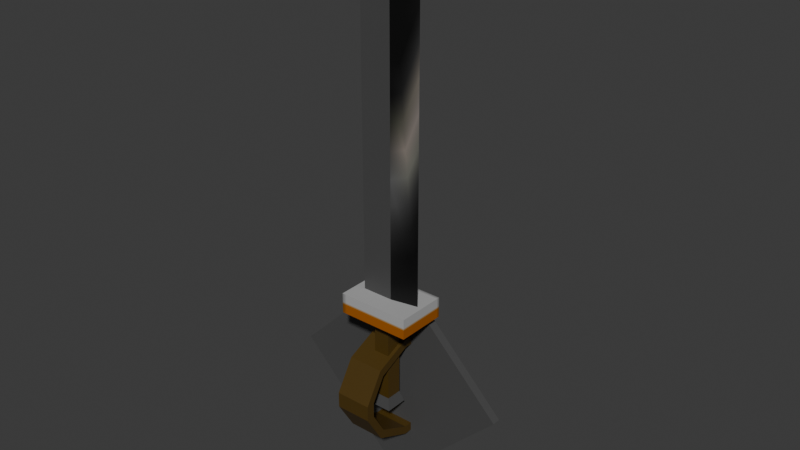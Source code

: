 # Source: SwordAndShield.blend  (saved by Blender 4.2.66; exported with 4.5.12 LTS)
import bpy
from mathutils import Matrix  # noqa: F401  (used for matrix-valued properties, if any)

bpy.ops.wm.read_factory_settings(use_empty=True)
scene = bpy.context.scene
scene.name = 'Scene'

# ---- collections
col_collection = bpy.data.collections.new('Collection'); scene.collection.children.link(col_collection)

# ---- images (referenced by path relative to the original .blend; pixels are not part of the script)
import os
ASSET_DIR = os.environ.get("B2B_ASSET_DIR", "")  # directory of the original .blend (textures are referenced by path, not embedded)
HERE = os.path.dirname(os.path.abspath(__file__))  # packed textures are extracted next to this script under _unpacked/

def load_image(name, relpath, width, height, colorspace="sRGB"):
    """Load a texture the original file referenced (path relative to the .blend, or extracted next to this script)."""
    p = next((c for c in (os.path.join(HERE, relpath), os.path.join(ASSET_DIR, relpath)) if relpath and os.path.exists(c)), "")
    if p:
        img = bpy.data.images.load(p, check_existing=True)
        img.name = name
    else:  # same state as the original file: an image datablock whose file is absent (Cycles renders it pink)
        img = bpy.data.images.new(name, width, height)
        img.source = "FILE"
        img.filepath = "//" + (relpath or name)
    img.colorspace_settings.name = colorspace
    return img
img_4col_png = load_image('4col.png', '_unpacked/4col.95f1c2ac.png', 32, 32, 'sRGB')
img_shining = load_image('shining', '_unpacked/001_palette_RGBA5551.8e74436a.png', 16, 16, 'sRGB')

# ---- materials (node trees are filled in below, after node groups)
mat_material_000 = bpy.data.materials.new('Material_000')
mat_material_000.alpha_threshold = 0.0
mat_material_000.roughness = 0.5
mat_material_000.line_color = (0.0, 0.0, 0.0, 1.0)
mat_material_001 = bpy.data.materials.new('Material_001')
mat_material_002 = bpy.data.materials.new('Material_002')

# ---- material node trees
mat_material_000.use_nodes = True; mat_material_000.node_tree.nodes.clear()
_N = mat_material_000.node_tree.nodes; _L = mat_material_000.node_tree.links
n0 = _N.new('ShaderNodeOutputMaterial'); n0.name = 'Material Output'; n0.location = (300, 300)
n1 = _N.new('ShaderNodeBsdfPrincipled'); n1.name = 'Principled BSDF'; n1.location = (10, 300)
n1.inputs[3].default_value = 1.45
n2 = _N.new('ShaderNodeTexImage'); n2.name = 'Image Texture'; n2.location = (-284, 275)
n2.image = img_4col_png
_L.new(n1.outputs[0], n0.inputs[0])
_L.new(n2.outputs[0], n1.inputs[0])
n0.is_active_output = True
mat_material_001.use_nodes = True; mat_material_001.node_tree.nodes.clear()
_N = mat_material_001.node_tree.nodes; _L = mat_material_001.node_tree.links
n0 = _N.new('ShaderNodeBsdfPrincipled'); n0.name = 'Principled BSDF'; n0.location = (10, 300)
n1 = _N.new('ShaderNodeOutputMaterial'); n1.name = 'Material Output'; n1.location = (300, 300)
n2 = _N.new('ShaderNodeTexImage'); n2.name = 'Image Texture'; n2.location = (-309, 288)
n2.image = img_4col_png
_L.new(n0.outputs[0], n1.inputs[0])
_L.new(n2.outputs[0], n0.inputs[0])
n1.is_active_output = True
mat_material_002.use_nodes = True; mat_material_002.node_tree.nodes.clear()
_N = mat_material_002.node_tree.nodes; _L = mat_material_002.node_tree.links
n0 = _N.new('ShaderNodeBsdfPrincipled'); n0.name = 'Principled BSDF'; n0.location = (10, 300)
n1 = _N.new('ShaderNodeOutputMaterial'); n1.name = 'Material Output'; n1.location = (300, 300)
n2 = _N.new('ShaderNodeTexImage'); n2.name = 'Image Texture'; n2.location = (-310, 264)
n2.image = img_shining
_L.new(n0.outputs[0], n1.inputs[0])
_L.new(n2.outputs[0], n0.inputs[0])
n1.is_active_output = True

# ---- world
world_world = bpy.data.worlds.new('World'); scene.world = world_world
world_world.use_nodes = True; world_world.node_tree.nodes.clear()
_N = world_world.node_tree.nodes; _L = world_world.node_tree.links
n0 = _N.new('ShaderNodeOutputWorld'); n0.name = 'World Output'; n0.location = (300, 300)
n1 = _N.new('ShaderNodeBackground'); n1.name = 'Background'; n1.location = (10, 300)
n1.inputs[0].default_value = (0.05088, 0.05088, 0.05088, 1.0)
_L.new(n1.outputs[0], n0.inputs[0])
n0.is_active_output = True
world_world.color = (0.05088, 0.05088, 0.05088)
world_world.sun_shadow_jitter_overblur = 0.0

# ---- meshes
me_cube_001 = bpy.data.meshes.new('Cube.001')
me_cube_001.from_pydata([(-0.3655, -1.86, -5.984), (-0.3655, -1.86, 18.12), (-0.3655, 1.86, -5.984), (-0.3655, 1.86, 18.12), (3.355, -1.86, -5.984), (3.355, -1.86, 18.12), (3.355, 1.86, -5.984), (3.355, 1.86, 18.12), (-1.145, -2.64, -8.596), (-1.145, 2.64, -8.596), (4.135, -2.64, -8.596), (4.135, 2.64, -8.596), (-5.845, -5.845, 14.45), (-5.845, -5.845, 19.13), (-5.845, 5.845, 14.45), (-5.845, 5.845, 19.13), (10.93, -5.845, 14.45), (10.93, -5.845, 19.13), (10.93, 5.845, 14.45), (10.93, 5.845, 19.13), (-3.614, -1.237, 16.88), (-3.614, -1.237, 97.52), (-3.614, 1.237, 16.88), (-3.614, 1.237, 97.52), (3.614, -1.237, 16.88), (3.614, -1.237, 97.52), (3.614, 1.237, 16.88), (3.614, 1.237, 97.52), (9.838, 0.0, 16.88), (9.838, 0.0, 92.3)], [], [(0, 1, 3, 2), (2, 3, 7, 6), (6, 7, 5, 4), (4, 5, 1, 0), (0, 2, 9, 8), (7, 3, 1, 5), (9, 11, 10, 8), (6, 4, 10, 11), (4, 0, 8, 10), (2, 6, 11, 9), (12, 13, 15, 14), (14, 15, 19, 18), (18, 19, 17, 16), (16, 17, 13, 12), (14, 18, 16, 12), (19, 15, 13, 17), (20, 21, 23, 22), (22, 23, 27, 26), (25, 24, 28, 29), (24, 25, 21, 20), (22, 26, 24, 20), (27, 23, 21, 25), (24, 26, 28), (27, 25, 29), (26, 27, 29, 28)])
_k = set([(28, 29)])
me_cube_001.attributes.new('sharp_edge', 'BOOLEAN', 'EDGE').data.foreach_set('value', [ (min(e.vertices), max(e.vertices)) in _k for e in me_cube_001.edges])
_uv = me_cube_001.uv_layers.new(name='UVMap')
_uv.uv.foreach_set('vector', [0.2799, 0.3109, 0.2799, 0.3109, 0.2799, 0.3109, 0.2799, 0.3109, 0.2799, 0.3109, 0.2799, 0.3109, 0.2799, 0.3109, 0.2799, 0.3109, 0.2799, 0.3109, 0.2799, 0.3109, 0.2799, 0.3109, 0.2799, 0.3109, 0.2799, 0.3109, 0.2799, 0.3109, 0.2799, 0.3109, 0.2799, 0.3109, 0.7979, 0.2055, 0.7979, 0.2055, 0.7979, 0.2055, 0.7979, 0.2055, 0.2799, 0.3109, 0.2799, 0.3109, 0.2799, 0.3109, 0.2799, 0.3109, 0.7979, 0.2055, 0.7979, 0.2055, 0.7979, 0.2055, 0.7979, 0.2055, 0.7979, 0.2055, 0.7979, 0.2055, 0.7979, 0.2055, 0.7979, 0.2055, 0.7979, 0.2055, 0.7979, 0.2055, 0.7979, 0.2055, 0.7979, 0.2055, 0.7979, 0.2055, 0.7979, 0.2055, 0.7979, 0.2055, 0.7979, 0.2055, 0.375, 0.0, 0.625, 0.0, 0.625, 0.25, 0.375, 0.25, 0.375, 0.25, 0.625, 0.25, 0.625, 0.5, 0.375, 0.5, 0.375, 0.5, 0.625, 0.5, 0.625, 0.75, 0.375, 0.75, 0.375, 0.75, 0.625, 0.75, 0.625, 1.0, 0.375, 1.0, 0.125, 0.5, 0.375, 0.5, 0.375, 0.75, 0.125, 0.75, 0.625, 0.5, 0.875, 0.5, 0.875, 0.75, 0.625, 0.75, 0.6302, 0.3543, 0.6302, 0.3543, 0.6302, 0.3543, 0.6302, 0.3543, 0.6302, 0.3543, 0.6302, 0.3543, 0.6302, 0.3543, 0.6302, 0.3543, 0.6209, 0.6715, 0.6209, 0.6715, 0.6209, 0.6715, 0.6209, 0.6715, 0.6302, 0.3543, 0.6302, 0.3543, 0.6302, 0.3543, 0.6302, 0.3543, 0.6302, 0.3543, 0.6302, 0.3543, 0.6302, 0.3543, 0.6302, 0.3543, 0.6302, 0.3543, 0.6302, 0.3543, 0.6302, 0.3543, 0.6302, 0.3543, 0.6302, 0.3543, 0.6302, 0.3543, 0.6302, 0.3543, 0.6209, 0.6715, 0.6209, 0.6715, 0.6209, 0.6715, 0.6209, 0.6715, 0.6209, 0.6715, 0.6209, 0.6715, 0.6209, 0.6715])
me_cube_001.materials.append(mat_material_000)
me_cube_001.update()
me_cube_002 = bpy.data.meshes.new('Cube.002')
me_cube_002.from_pydata([(-26.76, 4.962, -5.606), (0.0, 4.962, 21.15), (-26.76, 6.962, -5.606), (0.0, 6.962, 21.15), (0.0, 4.962, -32.37), (26.76, 4.962, -5.606), (0.0, 6.962, -32.37), (26.76, 6.962, -5.606), (0.0, 21.94, -5.606), (-4.186, 3.002, 5.222), (-4.186, 3.002, 7.222), (-4.186, 5.002, 5.222), (-4.186, 5.002, 7.222), (4.186, 3.002, 5.222), (4.186, 3.002, 7.222), (4.186, 5.002, 5.222), (4.186, 5.002, 7.222), (-4.186, -4.524, 1.689), (-4.186, -5.405, 3.484), (4.186, -5.405, 3.484), (4.186, -4.524, 1.689), (-4.186, -7.685, -3.69), (-4.186, -9.683, -3.599), (4.186, -9.683, -3.599), (4.186, -7.685, -3.69), (-4.186, 3.002, -16.06), (-4.186, 3.002, -18.06), (-4.186, 5.002, -16.06), (-4.186, 5.002, -18.06), (4.186, 3.002, -16.06), (4.186, 3.002, -18.06), (4.186, 5.002, -16.06), (4.186, 5.002, -18.06), (-4.186, -4.524, -12.53), (-4.186, -5.405, -14.33), (4.186, -5.405, -14.33), (4.186, -4.524, -12.53), (-4.186, -7.685, -7.151), (-4.186, -9.683, -7.241), (4.186, -9.683, -7.241), (4.186, -7.685, -7.151)], [], [(0, 1, 3, 2), (7, 6, 8), (6, 7, 5, 4), (4, 5, 1, 0), (2, 6, 4, 0), (7, 3, 1, 5), (6, 2, 8), (3, 7, 8), (2, 3, 8), (9, 10, 12, 11), (15, 16, 14, 13), (10, 9, 17, 18), (11, 15, 13, 9), (16, 12, 10, 14), (17, 20, 24, 21), (9, 13, 20, 17), (14, 10, 18, 19), (13, 14, 19, 20), (18, 17, 21, 22), (19, 18, 22, 23), (20, 19, 23, 24), (25, 27, 28, 26), (31, 29, 30, 32), (26, 34, 33, 25), (27, 25, 29, 31), (32, 30, 26, 28), (33, 37, 40, 36), (25, 33, 36, 29), (30, 35, 34, 26), (29, 36, 35, 30), (34, 38, 37, 33), (35, 39, 38, 34), (36, 40, 39, 35), (22, 38, 39, 23), (22, 21, 37, 38), (24, 40, 37, 21), (24, 23, 39, 40)])
_k = set([(2, 8), (3, 8), (6, 8), (7, 8)])
me_cube_002.attributes.new('sharp_edge', 'BOOLEAN', 'EDGE').data.foreach_set('value', [ (min(e.vertices), max(e.vertices)) in _k for e in me_cube_002.edges])
_uv = me_cube_002.uv_layers.new(name='UVMap')
_uv.uv.foreach_set('vector', [0.6829, 0.3357, 0.6829, 0.3357, 0.6829, 0.3357, 0.6829, 0.3357, 0.0, 0.5, 0.5, 0.0, 0.5, 0.5, 0.6829, 0.3357, 0.6829, 0.3357, 0.6829, 0.3357, 0.6829, 0.3357, 0.6829, 0.3357, 0.6829, 0.3357, 0.6829, 0.3357, 0.6829, 0.3357, 0.6829, 0.3357, 0.6829, 0.3357, 0.6829, 0.3357, 0.6829, 0.3357, 0.6829, 0.3357, 0.6829, 0.3357, 0.6829, 0.3357, 0.6829, 0.3357, 0.5, 0.0, 1.0, 0.5, 0.5, 0.5, 0.5, 1.0, 0.0, 0.5, 0.5, 0.5, 1.0, 0.5, 0.5, 1.0, 0.5, 0.5, 0.1869, 0.2985, 0.1869, 0.2985, 0.1869, 0.2985, 0.1869, 0.2985, 0.1869, 0.2985, 0.1869, 0.2985, 0.1869, 0.2985, 0.1869, 0.2985, 0.1869, 0.2985, 0.1869, 0.2985, 0.1869, 0.2985, 0.1869, 0.2985, 0.1869, 0.2985, 0.1869, 0.2985, 0.1869, 0.2985, 0.1869, 0.2985, 0.1869, 0.2985, 0.1869, 0.2985, 0.1869, 0.2985, 0.1869, 0.2985, 0.1869, 0.2985, 0.1869, 0.2985, 0.1869, 0.2985, 0.1869, 0.2985, 0.1869, 0.2985, 0.1869, 0.2985, 0.1869, 0.2985, 0.1869, 0.2985, 0.1869, 0.2985, 0.1869, 0.2985, 0.1869, 0.2985, 0.1869, 0.2985, 0.1869, 0.2985, 0.1869, 0.2985, 0.1869, 0.2985, 0.1869, 0.2985, 0.1869, 0.2985, 0.1869, 0.2985, 0.1869, 0.2985, 0.1869, 0.2985, 0.1869, 0.2985, 0.1869, 0.2985, 0.1869, 0.2985, 0.1869, 0.2985, 0.1869, 0.2985, 0.1869, 0.2985, 0.1869, 0.2985, 0.1869, 0.2985, 0.1869, 0.2985, 0.1869, 0.2985, 0.1869, 0.2985, 0.1869, 0.2985, 0.1869, 0.2985, 0.1869, 0.2985, 0.1869, 0.2985, 0.1869, 0.2985, 0.1869, 0.2985, 0.1869, 0.2985, 0.1869, 0.2985, 0.1869, 0.2985, 0.1869, 0.2985, 0.1869, 0.2985, 0.1869, 0.2985, 0.1869, 0.2985, 0.1869, 0.2985, 0.1869, 0.2985, 0.1869, 0.2985, 0.1869, 0.2985, 0.1869, 0.2985, 0.1869, 0.2985, 0.1869, 0.2985, 0.1869, 0.2985, 0.1869, 0.2985, 0.1869, 0.2985, 0.1869, 0.2985, 0.1869, 0.2985, 0.1869, 0.2985, 0.1869, 0.2985, 0.1869, 0.2985, 0.1869, 0.2985, 0.1869, 0.2985, 0.1869, 0.2985, 0.1869, 0.2985, 0.1869, 0.2985, 0.1869, 0.2985, 0.1869, 0.2985, 0.1869, 0.2985, 0.1869, 0.2985, 0.1869, 0.2985, 0.1869, 0.2985, 0.1869, 0.2985, 0.1869, 0.2985, 0.1869, 0.2985, 0.1869, 0.2985, 0.1869, 0.2985, 0.1869, 0.2985, 0.1869, 0.2985, 0.1869, 0.2985, 0.1869, 0.2985, 0.1869, 0.2985, 0.1869, 0.2985, 0.1869, 0.2985, 0.1869, 0.2985, 0.1869, 0.2985, 0.1869, 0.2985, 0.1869, 0.2985, 0.1869, 0.2985, 0.1869, 0.2985, 0.1869, 0.2985, 0.1869, 0.2985, 0.1869, 0.2985, 0.1869, 0.2985])
me_cube_002.materials.append(mat_material_000)
me_cube_002.update()
me_cube_003 = bpy.data.meshes.new('Cube.003')
me_cube_003.from_pydata([(3.616, -1.247, 16.88), (3.62, -1.242, 97.52), (3.616, 1.247, 16.88), (3.62, 1.242, 97.52), (9.848, 0.0, 16.88), (9.848, 0.0, 92.3)], [], [(1, 0, 4, 5), (3, 1, 5), (2, 3, 5, 4)])
me_cube_003.polygons.foreach_set('material_index', [2, 2, 2])
_k = set([(4, 5)])
me_cube_003.attributes.new('sharp_edge', 'BOOLEAN', 'EDGE').data.foreach_set('value', [ (min(e.vertices), max(e.vertices)) in _k for e in me_cube_003.edges])
_uv = me_cube_003.uv_layers.new(name='UVMap')
_uv.uv.foreach_set('vector', [0.5747, 0.9394, 0.3102, 0.09244, 0.3865, 0.0703, 0.5676, 0.7349, 0.6653, 0.9147, 0.5747, 0.9394, 0.5676, 0.7349, 0.4635, 0.05066, 0.6653, 0.9147, 0.5676, 0.7349, 0.3865, 0.0703])
me_cube_003.materials.append(mat_material_000)
me_cube_003.materials.append(mat_material_001)
me_cube_003.materials.append(mat_material_002)
me_cube_003.update()

# ---- objects
ob_sword = bpy.data.objects.new('sword', me_cube_001)
ob_shield = bpy.data.objects.new('shield', me_cube_002)
ob_armature = bpy.data.objects.new('Armature', None)
ob_wp_00 = bpy.data.objects.new('WP-00', None)
ob_wp_01 = bpy.data.objects.new('WP-01', None)
ob_wp_00_001 = bpy.data.objects.new('WP-00.001', None)
ob_sword_edge = bpy.data.objects.new('sword_edge', me_cube_003)

# ---- transforms, parenting, visibility, modifiers, constraints
ob_sword.location = (0.0, 0.0, 0.0)
_vg = ob_sword.vertex_groups.new(name='Sword.000')
ob_shield.location = (0.0, 0.0, 0.0)
_vg = ob_shield.vertex_groups.new(name='Shield.002')
ob_armature.location = (0.0, 0.0, 0.0)
ob_wp_00.parent = ob_armature
ob_wp_00.location = (0.0, 0.0, 0.0)
ob_wp_00.show_bounds = True
ob_wp_00.show_wire = True
ob_wp_00.show_in_front = True
ob_wp_01.parent = ob_wp_00
ob_wp_01.location = (0.0, 0.0, 0.0)
ob_wp_01.show_bounds = True
ob_wp_01.show_wire = True
ob_wp_01.show_in_front = True
ob_wp_00_001.parent = ob_armature
ob_wp_00_001.location = (0.0, 0.0, 0.0)
ob_wp_00_001.show_bounds = True
ob_wp_00_001.show_wire = True
ob_wp_00_001.show_in_front = True
ob_sword_edge.location = (0.0, 0.0, 0.0)
_vg = ob_sword_edge.vertex_groups.new(name='Sword.000')

# ---- collection membership
col_collection.objects.link(ob_sword)
col_collection.objects.link(ob_shield)
col_collection.objects.link(ob_armature)
col_collection.objects.link(ob_wp_00)
col_collection.objects.link(ob_wp_01)
col_collection.objects.link(ob_wp_00_001)
col_collection.objects.link(ob_sword_edge)

# ---- scene / render settings (as saved in the file)
scene.frame_start = 1; scene.frame_end = 250; scene.frame_set(1)
scene.render.engine = 'CYCLES'
bpy.context.view_layer.update()

# ---- added for rendering (the .blend has no active camera and no usable light): camera, sun
cam_auto = bpy.data.cameras.new('AutoCamera')
cam_auto.lens = 50.0
cam_auto.sensor_width = 36.0
cam_auto.clip_end = 2338.16
ob_auto_camera = bpy.data.objects.new('AutoCamera', cam_auto)
scene.collection.objects.link(ob_auto_camera)
ob_auto_camera.location = (133.229, -153.748, 139.162)
ob_auto_camera.rotation_euler = (1.09748, -7.21219e-08, 0.694738)
scene.camera = ob_auto_camera
light_auto_sun = bpy.data.lights.new('AutoSun', 'SUN')
light_auto_sun.energy = 3.0
light_auto_sun.angle = 0.0523599
ob_auto_sun = bpy.data.objects.new('AutoSun', light_auto_sun)
scene.collection.objects.link(ob_auto_sun)
ob_auto_sun.rotation_euler = (0.872665, 0.174533, 0.523599)
bpy.context.view_layer.update()
